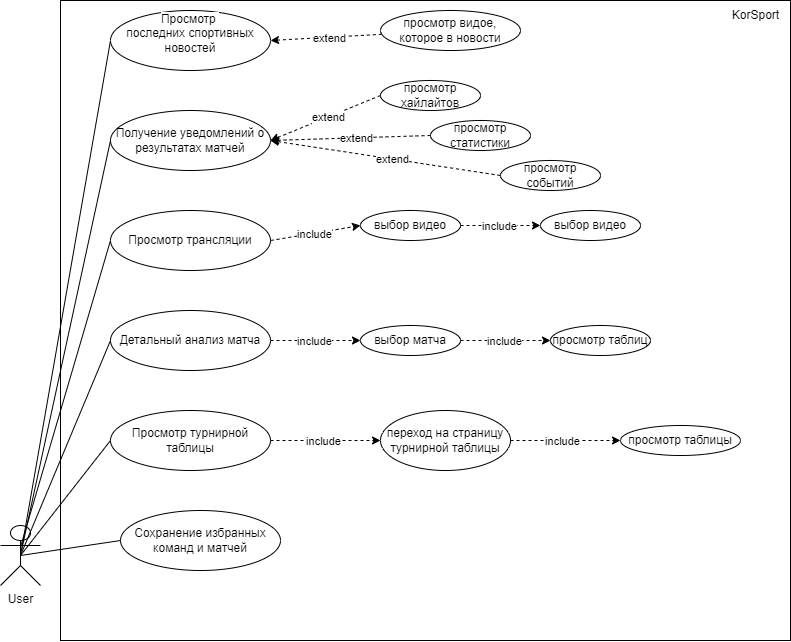

The diagram above was exported from draw.io. Its source (the exported page's mxGraphModel, read from the mxfile embedded in the PNG):
<mxGraphModel dx="1727" dy="1010" grid="1" gridSize="10" guides="1" tooltips="1" connect="1" arrows="1" fold="1" page="1" pageScale="1" pageWidth="827" pageHeight="1169" math="0" shadow="0">
  <root>
    <mxCell id="0" />
    <mxCell id="1" parent="0" />
    <mxCell id="_x--Pfvd_KBV46cEggtU-33" style="rounded=0;orthogonalLoop=1;jettySize=auto;html=1;exitX=0.5;exitY=0.5;exitDx=0;exitDy=0;exitPerimeter=0;entryX=0;entryY=0.5;entryDx=0;entryDy=0;endArrow=none;endFill=0;" parent="1" source="Ef4ti5CGPDRuNF2RsOlE-1" target="Ef4ti5CGPDRuNF2RsOlE-6" edge="1">
      <mxGeometry relative="1" as="geometry" />
    </mxCell>
    <mxCell id="Ef4ti5CGPDRuNF2RsOlE-1" value="&lt;div&gt;User&lt;/div&gt;&lt;div&gt;&lt;br&gt;&lt;/div&gt;" style="shape=umlActor;verticalLabelPosition=bottom;verticalAlign=top;html=1;fillColor=none;" parent="1" vertex="1">
      <mxGeometry x="10" y="555" width="40" height="60" as="geometry" />
    </mxCell>
    <mxCell id="Ef4ti5CGPDRuNF2RsOlE-3" value="" style="rounded=0;whiteSpace=wrap;html=1;fillColor=none;imageHeight=24;movable=1;resizable=1;rotatable=1;deletable=1;editable=1;locked=0;connectable=1;" parent="1" vertex="1">
      <mxGeometry x="70" y="30" width="730" height="640" as="geometry" />
    </mxCell>
    <mxCell id="Ef4ti5CGPDRuNF2RsOlE-6" value="&lt;p style=&quot;margin:0cm;mso-list:l0 level1 lfo1&quot; class=&quot;a&quot;&gt;&lt;span style=&quot;background: white;&quot;&gt;Просмотр&amp;nbsp;&lt;/span&gt;&lt;/p&gt;&lt;p style=&quot;margin:0cm;mso-list:l0 level1 lfo1&quot; class=&quot;a&quot;&gt;&lt;span style=&quot;background: white;&quot;&gt;последних спортивных новостей&lt;/span&gt;&lt;/p&gt;&lt;p style=&quot;margin:0cm;mso-list:l0 level1 lfo1&quot; class=&quot;a&quot;&gt;&lt;span style=&quot;background: white;&quot;&gt;&lt;br&gt;&lt;/span&gt;&lt;/p&gt;" style="ellipse;whiteSpace=wrap;html=1;" parent="1" vertex="1">
      <mxGeometry x="120" y="40" width="160" height="60" as="geometry" />
    </mxCell>
    <mxCell id="_x--Pfvd_KBV46cEggtU-4" value="Получение уведомлений о результатах матчей" style="ellipse;whiteSpace=wrap;html=1;" parent="1" vertex="1">
      <mxGeometry x="120" y="140" width="160" height="60" as="geometry" />
    </mxCell>
    <mxCell id="_x--Pfvd_KBV46cEggtU-5" value="Просмотр трансляции" style="ellipse;whiteSpace=wrap;html=1;" parent="1" vertex="1">
      <mxGeometry x="120" y="240" width="160" height="60" as="geometry" />
    </mxCell>
    <mxCell id="_x--Pfvd_KBV46cEggtU-6" value="Детальный анализ матча" style="ellipse;whiteSpace=wrap;html=1;" parent="1" vertex="1">
      <mxGeometry x="120" y="340" width="160" height="60" as="geometry" />
    </mxCell>
    <mxCell id="_x--Pfvd_KBV46cEggtU-7" value="Просмотр турнирной таблицы" style="ellipse;whiteSpace=wrap;html=1;" parent="1" vertex="1">
      <mxGeometry x="120" y="440" width="160" height="60" as="geometry" />
    </mxCell>
    <mxCell id="_x--Pfvd_KBV46cEggtU-9" value="Сохранение избранных команд и матчей" style="ellipse;whiteSpace=wrap;html=1;" parent="1" vertex="1">
      <mxGeometry x="130" y="540" width="160" height="60" as="geometry" />
    </mxCell>
    <mxCell id="_x--Pfvd_KBV46cEggtU-14" style="rounded=0;orthogonalLoop=1;jettySize=auto;html=1;entryX=1;entryY=0.5;entryDx=0;entryDy=0;dashed=1;" parent="1" source="_x--Pfvd_KBV46cEggtU-10" target="Ef4ti5CGPDRuNF2RsOlE-6" edge="1">
      <mxGeometry relative="1" as="geometry" />
    </mxCell>
    <mxCell id="_x--Pfvd_KBV46cEggtU-15" value="extend" style="edgeLabel;html=1;align=center;verticalAlign=middle;resizable=0;points=[];" parent="_x--Pfvd_KBV46cEggtU-14" vertex="1" connectable="0">
      <mxGeometry x="-0.0552" relative="1" as="geometry">
        <mxPoint as="offset" />
      </mxGeometry>
    </mxCell>
    <mxCell id="_x--Pfvd_KBV46cEggtU-10" value="просмотр видое, которое в новости" style="ellipse;whiteSpace=wrap;html=1;" parent="1" vertex="1">
      <mxGeometry x="390" y="40" width="140" height="40" as="geometry" />
    </mxCell>
    <mxCell id="_x--Pfvd_KBV46cEggtU-16" value="просмотр хайлайтов" style="ellipse;whiteSpace=wrap;html=1;" parent="1" vertex="1">
      <mxGeometry x="390" y="110" width="100" height="30" as="geometry" />
    </mxCell>
    <mxCell id="_x--Pfvd_KBV46cEggtU-17" value="просмотр статистики" style="ellipse;whiteSpace=wrap;html=1;" parent="1" vertex="1">
      <mxGeometry x="440" y="150" width="100" height="30" as="geometry" />
    </mxCell>
    <mxCell id="_x--Pfvd_KBV46cEggtU-18" value="просмотр событий" style="ellipse;whiteSpace=wrap;html=1;" parent="1" vertex="1">
      <mxGeometry x="510" y="190" width="100" height="30" as="geometry" />
    </mxCell>
    <mxCell id="_x--Pfvd_KBV46cEggtU-20" style="rounded=0;orthogonalLoop=1;jettySize=auto;html=1;entryX=1;entryY=0.5;entryDx=0;entryDy=0;dashed=1;exitX=0;exitY=0.5;exitDx=0;exitDy=0;" parent="1" source="_x--Pfvd_KBV46cEggtU-16" target="_x--Pfvd_KBV46cEggtU-4" edge="1">
      <mxGeometry relative="1" as="geometry">
        <mxPoint x="401" y="74" as="sourcePoint" />
        <mxPoint x="290" y="80" as="targetPoint" />
      </mxGeometry>
    </mxCell>
    <mxCell id="_x--Pfvd_KBV46cEggtU-21" value="extend" style="edgeLabel;html=1;align=center;verticalAlign=middle;resizable=0;points=[];" parent="_x--Pfvd_KBV46cEggtU-20" vertex="1" connectable="0">
      <mxGeometry x="-0.0552" relative="1" as="geometry">
        <mxPoint as="offset" />
      </mxGeometry>
    </mxCell>
    <mxCell id="_x--Pfvd_KBV46cEggtU-22" style="rounded=0;orthogonalLoop=1;jettySize=auto;html=1;entryX=1;entryY=0.5;entryDx=0;entryDy=0;dashed=1;exitX=0;exitY=0.5;exitDx=0;exitDy=0;" parent="1" source="_x--Pfvd_KBV46cEggtU-17" target="_x--Pfvd_KBV46cEggtU-4" edge="1">
      <mxGeometry relative="1" as="geometry">
        <mxPoint x="400" y="135" as="sourcePoint" />
        <mxPoint x="290" y="180" as="targetPoint" />
      </mxGeometry>
    </mxCell>
    <mxCell id="_x--Pfvd_KBV46cEggtU-23" value="extend" style="edgeLabel;html=1;align=center;verticalAlign=middle;resizable=0;points=[];" parent="_x--Pfvd_KBV46cEggtU-22" vertex="1" connectable="0">
      <mxGeometry x="-0.0552" relative="1" as="geometry">
        <mxPoint as="offset" />
      </mxGeometry>
    </mxCell>
    <mxCell id="_x--Pfvd_KBV46cEggtU-24" style="rounded=0;orthogonalLoop=1;jettySize=auto;html=1;dashed=1;exitX=0;exitY=0.5;exitDx=0;exitDy=0;entryX=1;entryY=0.5;entryDx=0;entryDy=0;" parent="1" source="_x--Pfvd_KBV46cEggtU-18" target="_x--Pfvd_KBV46cEggtU-4" edge="1">
      <mxGeometry relative="1" as="geometry">
        <mxPoint x="450" y="175" as="sourcePoint" />
        <mxPoint x="280" y="170" as="targetPoint" />
      </mxGeometry>
    </mxCell>
    <mxCell id="_x--Pfvd_KBV46cEggtU-25" value="extend" style="edgeLabel;html=1;align=center;verticalAlign=middle;resizable=0;points=[];" parent="_x--Pfvd_KBV46cEggtU-24" vertex="1" connectable="0">
      <mxGeometry x="-0.0552" relative="1" as="geometry">
        <mxPoint as="offset" />
      </mxGeometry>
    </mxCell>
    <mxCell id="_x--Pfvd_KBV46cEggtU-26" value="выбор видео" style="ellipse;whiteSpace=wrap;html=1;" parent="1" vertex="1">
      <mxGeometry x="370" y="240" width="100" height="30" as="geometry" />
    </mxCell>
    <mxCell id="_x--Pfvd_KBV46cEggtU-27" style="rounded=0;orthogonalLoop=1;jettySize=auto;html=1;entryX=0;entryY=0.5;entryDx=0;entryDy=0;dashed=1;exitX=1;exitY=0.5;exitDx=0;exitDy=0;" parent="1" source="_x--Pfvd_KBV46cEggtU-5" target="_x--Pfvd_KBV46cEggtU-26" edge="1">
      <mxGeometry relative="1" as="geometry">
        <mxPoint x="411" y="204" as="sourcePoint" />
        <mxPoint x="290" y="300" as="targetPoint" />
      </mxGeometry>
    </mxCell>
    <mxCell id="_x--Pfvd_KBV46cEggtU-28" value="include" style="edgeLabel;html=1;align=center;verticalAlign=middle;resizable=0;points=[];" parent="_x--Pfvd_KBV46cEggtU-27" vertex="1" connectable="0">
      <mxGeometry x="-0.0552" relative="1" as="geometry">
        <mxPoint as="offset" />
      </mxGeometry>
    </mxCell>
    <mxCell id="_x--Pfvd_KBV46cEggtU-29" value="выбор видео" style="ellipse;whiteSpace=wrap;html=1;" parent="1" vertex="1">
      <mxGeometry x="550" y="240" width="100" height="30" as="geometry" />
    </mxCell>
    <mxCell id="_x--Pfvd_KBV46cEggtU-30" style="rounded=0;orthogonalLoop=1;jettySize=auto;html=1;entryX=0;entryY=0.5;entryDx=0;entryDy=0;dashed=1;exitX=1;exitY=0.5;exitDx=0;exitDy=0;" parent="1" source="_x--Pfvd_KBV46cEggtU-26" target="_x--Pfvd_KBV46cEggtU-29" edge="1">
      <mxGeometry relative="1" as="geometry">
        <mxPoint x="290" y="280" as="sourcePoint" />
        <mxPoint x="380" y="265" as="targetPoint" />
      </mxGeometry>
    </mxCell>
    <mxCell id="_x--Pfvd_KBV46cEggtU-31" value="include" style="edgeLabel;html=1;align=center;verticalAlign=middle;resizable=0;points=[];" parent="_x--Pfvd_KBV46cEggtU-30" vertex="1" connectable="0">
      <mxGeometry x="-0.0552" relative="1" as="geometry">
        <mxPoint as="offset" />
      </mxGeometry>
    </mxCell>
    <mxCell id="_x--Pfvd_KBV46cEggtU-35" style="rounded=0;orthogonalLoop=1;jettySize=auto;html=1;exitX=0.529;exitY=0.404;exitDx=0;exitDy=0;exitPerimeter=0;entryX=0;entryY=0.5;entryDx=0;entryDy=0;endArrow=none;endFill=0;" parent="1" source="Ef4ti5CGPDRuNF2RsOlE-1" target="_x--Pfvd_KBV46cEggtU-4" edge="1">
      <mxGeometry relative="1" as="geometry">
        <mxPoint x="40" y="595" as="sourcePoint" />
        <mxPoint x="130" y="80" as="targetPoint" />
      </mxGeometry>
    </mxCell>
    <mxCell id="_x--Pfvd_KBV46cEggtU-36" style="rounded=0;orthogonalLoop=1;jettySize=auto;html=1;exitX=0.495;exitY=0.37;exitDx=0;exitDy=0;exitPerimeter=0;endArrow=none;endFill=0;" parent="1" source="Ef4ti5CGPDRuNF2RsOlE-1" edge="1">
      <mxGeometry relative="1" as="geometry">
        <mxPoint x="50" y="605" as="sourcePoint" />
        <mxPoint x="120" y="270" as="targetPoint" />
      </mxGeometry>
    </mxCell>
    <mxCell id="_x--Pfvd_KBV46cEggtU-37" style="rounded=0;orthogonalLoop=1;jettySize=auto;html=1;exitX=0.5;exitY=0.5;exitDx=0;exitDy=0;exitPerimeter=0;entryX=0;entryY=0.5;entryDx=0;entryDy=0;endArrow=none;endFill=0;" parent="1" source="Ef4ti5CGPDRuNF2RsOlE-1" target="_x--Pfvd_KBV46cEggtU-6" edge="1">
      <mxGeometry relative="1" as="geometry">
        <mxPoint x="60" y="615" as="sourcePoint" />
        <mxPoint x="150" y="100" as="targetPoint" />
      </mxGeometry>
    </mxCell>
    <mxCell id="_x--Pfvd_KBV46cEggtU-38" style="rounded=0;orthogonalLoop=1;jettySize=auto;html=1;exitX=0.5;exitY=0.5;exitDx=0;exitDy=0;exitPerimeter=0;entryX=0;entryY=0.5;entryDx=0;entryDy=0;endArrow=none;endFill=0;" parent="1" source="Ef4ti5CGPDRuNF2RsOlE-1" target="_x--Pfvd_KBV46cEggtU-7" edge="1">
      <mxGeometry relative="1" as="geometry">
        <mxPoint x="70" y="625" as="sourcePoint" />
        <mxPoint x="160" y="110" as="targetPoint" />
      </mxGeometry>
    </mxCell>
    <mxCell id="_x--Pfvd_KBV46cEggtU-40" style="rounded=0;orthogonalLoop=1;jettySize=auto;html=1;exitX=0.5;exitY=0.5;exitDx=0;exitDy=0;exitPerimeter=0;entryX=0;entryY=0.5;entryDx=0;entryDy=0;endArrow=none;endFill=0;" parent="1" source="Ef4ti5CGPDRuNF2RsOlE-1" target="_x--Pfvd_KBV46cEggtU-9" edge="1">
      <mxGeometry relative="1" as="geometry">
        <mxPoint x="90" y="645" as="sourcePoint" />
        <mxPoint x="180" y="130" as="targetPoint" />
      </mxGeometry>
    </mxCell>
    <mxCell id="_x--Pfvd_KBV46cEggtU-41" value="выбор матча" style="ellipse;whiteSpace=wrap;html=1;" parent="1" vertex="1">
      <mxGeometry x="370" y="355" width="100" height="30" as="geometry" />
    </mxCell>
    <mxCell id="_x--Pfvd_KBV46cEggtU-42" value="просмотр таблиц" style="ellipse;whiteSpace=wrap;html=1;" parent="1" vertex="1">
      <mxGeometry x="560" y="355" width="100" height="30" as="geometry" />
    </mxCell>
    <mxCell id="_x--Pfvd_KBV46cEggtU-43" style="rounded=0;orthogonalLoop=1;jettySize=auto;html=1;entryX=0;entryY=0.5;entryDx=0;entryDy=0;dashed=1;exitX=1;exitY=0.5;exitDx=0;exitDy=0;" parent="1" source="_x--Pfvd_KBV46cEggtU-6" target="_x--Pfvd_KBV46cEggtU-41" edge="1">
      <mxGeometry relative="1" as="geometry">
        <mxPoint x="290" y="280" as="sourcePoint" />
        <mxPoint x="380" y="265" as="targetPoint" />
      </mxGeometry>
    </mxCell>
    <mxCell id="_x--Pfvd_KBV46cEggtU-44" value="include" style="edgeLabel;html=1;align=center;verticalAlign=middle;resizable=0;points=[];" parent="_x--Pfvd_KBV46cEggtU-43" vertex="1" connectable="0">
      <mxGeometry x="-0.0552" relative="1" as="geometry">
        <mxPoint as="offset" />
      </mxGeometry>
    </mxCell>
    <mxCell id="_x--Pfvd_KBV46cEggtU-45" style="rounded=0;orthogonalLoop=1;jettySize=auto;html=1;entryX=0;entryY=0.5;entryDx=0;entryDy=0;dashed=1;exitX=1;exitY=0.5;exitDx=0;exitDy=0;" parent="1" source="_x--Pfvd_KBV46cEggtU-41" target="_x--Pfvd_KBV46cEggtU-42" edge="1">
      <mxGeometry relative="1" as="geometry">
        <mxPoint x="290" y="380" as="sourcePoint" />
        <mxPoint x="380" y="380" as="targetPoint" />
      </mxGeometry>
    </mxCell>
    <mxCell id="_x--Pfvd_KBV46cEggtU-46" value="include" style="edgeLabel;html=1;align=center;verticalAlign=middle;resizable=0;points=[];" parent="_x--Pfvd_KBV46cEggtU-45" vertex="1" connectable="0">
      <mxGeometry x="-0.0552" relative="1" as="geometry">
        <mxPoint as="offset" />
      </mxGeometry>
    </mxCell>
    <mxCell id="_x--Pfvd_KBV46cEggtU-47" value="переход на страницу турнирной таблицы" style="ellipse;whiteSpace=wrap;html=1;" parent="1" vertex="1">
      <mxGeometry x="390" y="440" width="130" height="60" as="geometry" />
    </mxCell>
    <mxCell id="_x--Pfvd_KBV46cEggtU-48" value="просмотр таблицы" style="ellipse;whiteSpace=wrap;html=1;" parent="1" vertex="1">
      <mxGeometry x="630" y="455" width="120" height="30" as="geometry" />
    </mxCell>
    <mxCell id="_x--Pfvd_KBV46cEggtU-50" style="rounded=0;orthogonalLoop=1;jettySize=auto;html=1;entryX=0;entryY=0.5;entryDx=0;entryDy=0;dashed=1;exitX=1;exitY=0.5;exitDx=0;exitDy=0;" parent="1" source="_x--Pfvd_KBV46cEggtU-47" target="_x--Pfvd_KBV46cEggtU-48" edge="1">
      <mxGeometry relative="1" as="geometry">
        <mxPoint x="300" y="475" as="sourcePoint" />
        <mxPoint x="390" y="475" as="targetPoint" />
      </mxGeometry>
    </mxCell>
    <mxCell id="_x--Pfvd_KBV46cEggtU-51" value="include" style="edgeLabel;html=1;align=center;verticalAlign=middle;resizable=0;points=[];" parent="_x--Pfvd_KBV46cEggtU-50" vertex="1" connectable="0">
      <mxGeometry x="-0.0552" relative="1" as="geometry">
        <mxPoint as="offset" />
      </mxGeometry>
    </mxCell>
    <mxCell id="_x--Pfvd_KBV46cEggtU-52" style="rounded=0;orthogonalLoop=1;jettySize=auto;html=1;entryX=0;entryY=0.5;entryDx=0;entryDy=0;dashed=1;exitX=1;exitY=0.5;exitDx=0;exitDy=0;" parent="1" source="_x--Pfvd_KBV46cEggtU-7" target="_x--Pfvd_KBV46cEggtU-47" edge="1">
      <mxGeometry relative="1" as="geometry">
        <mxPoint x="290" y="380" as="sourcePoint" />
        <mxPoint x="380" y="380" as="targetPoint" />
      </mxGeometry>
    </mxCell>
    <mxCell id="_x--Pfvd_KBV46cEggtU-53" value="include" style="edgeLabel;html=1;align=center;verticalAlign=middle;resizable=0;points=[];" parent="_x--Pfvd_KBV46cEggtU-52" vertex="1" connectable="0">
      <mxGeometry x="-0.0552" relative="1" as="geometry">
        <mxPoint as="offset" />
      </mxGeometry>
    </mxCell>
    <mxCell id="kn_7adc98HjDbMVmPo1a-1" value="KorSport" style="text;html=1;align=center;verticalAlign=middle;resizable=0;points=[];autosize=1;strokeColor=none;fillColor=none;" vertex="1" parent="1">
      <mxGeometry x="730" y="30" width="70" height="30" as="geometry" />
    </mxCell>
  </root>
</mxGraphModel>